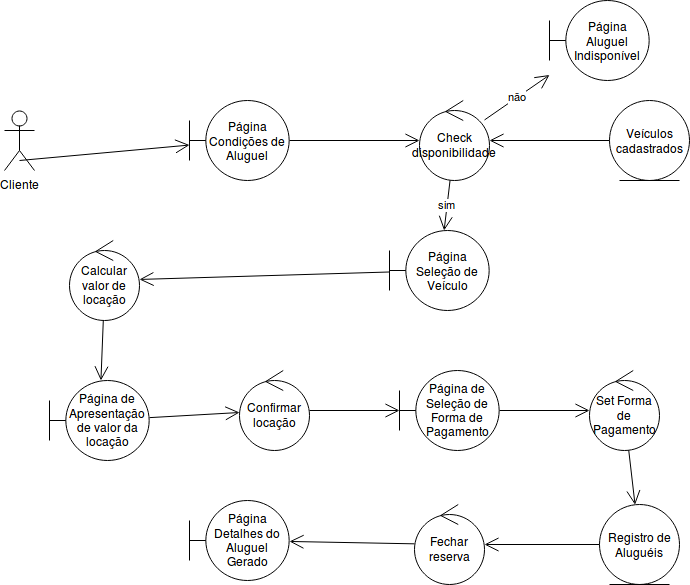

The diagram above was exported from draw.io. Its source (the exported page's mxGraphModel, read from the mxfile embedded in the PNG):
<mxGraphModel dx="769" dy="422" grid="1" gridSize="10" guides="1" tooltips="1" connect="1" arrows="1" fold="1" page="1" pageScale="1" pageWidth="827" pageHeight="1169" math="0" shadow="0">
  <root>
    <mxCell id="0" />
    <mxCell id="1" parent="0" />
    <mxCell id="2Z9Odqp5TD-mMDC2iHWW-1" value="Página Condições de Aluguel" style="shape=umlBoundary;whiteSpace=wrap;html=1;" parent="1" vertex="1">
      <mxGeometry x="250" y="100" width="100" height="80" as="geometry" />
    </mxCell>
    <mxCell id="2Z9Odqp5TD-mMDC2iHWW-2" value="Veículos cadastrados" style="ellipse;shape=umlEntity;whiteSpace=wrap;html=1;" parent="1" vertex="1">
      <mxGeometry x="670" y="100" width="80" height="80" as="geometry" />
    </mxCell>
    <mxCell id="2Z9Odqp5TD-mMDC2iHWW-3" value="Check disponibilidade&lt;br&gt;" style="ellipse;shape=umlControl;whiteSpace=wrap;html=1;" parent="1" vertex="1">
      <mxGeometry x="480" y="100" width="70" height="80" as="geometry" />
    </mxCell>
    <mxCell id="2Z9Odqp5TD-mMDC2iHWW-4" value="Cliente&lt;br&gt;&lt;br&gt;" style="shape=umlActor;verticalLabelPosition=bottom;labelBackgroundColor=#ffffff;verticalAlign=top;html=1;" parent="1" vertex="1">
      <mxGeometry x="65" y="110" width="30" height="60" as="geometry" />
    </mxCell>
    <mxCell id="2Z9Odqp5TD-mMDC2iHWW-9" value="" style="endArrow=open;endFill=1;endSize=12;html=1;" parent="1" target="2Z9Odqp5TD-mMDC2iHWW-1" edge="1">
      <mxGeometry width="160" relative="1" as="geometry">
        <mxPoint x="80" y="160" as="sourcePoint" />
        <mxPoint x="220" y="580" as="targetPoint" />
      </mxGeometry>
    </mxCell>
    <mxCell id="2Z9Odqp5TD-mMDC2iHWW-10" value="" style="endArrow=open;endFill=1;endSize=12;html=1;" parent="1" source="2Z9Odqp5TD-mMDC2iHWW-1" target="2Z9Odqp5TD-mMDC2iHWW-3" edge="1">
      <mxGeometry width="160" relative="1" as="geometry">
        <mxPoint x="60" y="580" as="sourcePoint" />
        <mxPoint x="220" y="580" as="targetPoint" />
      </mxGeometry>
    </mxCell>
    <mxCell id="2Z9Odqp5TD-mMDC2iHWW-12" value="" style="endArrow=open;endFill=1;endSize=12;html=1;" parent="1" source="2Z9Odqp5TD-mMDC2iHWW-2" target="2Z9Odqp5TD-mMDC2iHWW-3" edge="1">
      <mxGeometry width="160" relative="1" as="geometry">
        <mxPoint x="60" y="220" as="sourcePoint" />
        <mxPoint x="220" y="220" as="targetPoint" />
      </mxGeometry>
    </mxCell>
    <mxCell id="2Z9Odqp5TD-mMDC2iHWW-14" value="Página Seleção de Veículo" style="shape=umlBoundary;whiteSpace=wrap;html=1;" parent="1" vertex="1">
      <mxGeometry x="450" y="230" width="100" height="80" as="geometry" />
    </mxCell>
    <mxCell id="2Z9Odqp5TD-mMDC2iHWW-19" value="Página Aluguel Indisponível" style="shape=umlBoundary;whiteSpace=wrap;html=1;" parent="1" vertex="1">
      <mxGeometry x="610" width="100" height="80" as="geometry" />
    </mxCell>
    <mxCell id="2Z9Odqp5TD-mMDC2iHWW-24" value="Calcular valor de locação" style="ellipse;shape=umlControl;whiteSpace=wrap;html=1;" parent="1" vertex="1">
      <mxGeometry x="130" y="240" width="70" height="80" as="geometry" />
    </mxCell>
    <mxCell id="2Z9Odqp5TD-mMDC2iHWW-25" value="" style="endArrow=open;endFill=1;endSize=12;html=1;" parent="1" source="2Z9Odqp5TD-mMDC2iHWW-14" target="2Z9Odqp5TD-mMDC2iHWW-24" edge="1">
      <mxGeometry width="160" relative="1" as="geometry">
        <mxPoint x="280.04953723638573" y="272.1274194725678" as="sourcePoint" />
        <mxPoint x="220" y="340" as="targetPoint" />
      </mxGeometry>
    </mxCell>
    <mxCell id="2Z9Odqp5TD-mMDC2iHWW-26" value="Página de Apresentação de valor da locação" style="shape=umlBoundary;whiteSpace=wrap;html=1;" parent="1" vertex="1">
      <mxGeometry x="110" y="380" width="100" height="80" as="geometry" />
    </mxCell>
    <mxCell id="2Z9Odqp5TD-mMDC2iHWW-27" value="" style="endArrow=open;endFill=1;endSize=12;html=1;" parent="1" source="2Z9Odqp5TD-mMDC2iHWW-24" target="2Z9Odqp5TD-mMDC2iHWW-26" edge="1">
      <mxGeometry width="160" relative="1" as="geometry">
        <mxPoint x="60" y="480" as="sourcePoint" />
        <mxPoint x="220" y="480" as="targetPoint" />
      </mxGeometry>
    </mxCell>
    <mxCell id="2Z9Odqp5TD-mMDC2iHWW-28" value="Confirmar locação" style="ellipse;shape=umlControl;whiteSpace=wrap;html=1;" parent="1" vertex="1">
      <mxGeometry x="300" y="370" width="70" height="80" as="geometry" />
    </mxCell>
    <mxCell id="2Z9Odqp5TD-mMDC2iHWW-29" value="" style="endArrow=open;endFill=1;endSize=12;html=1;" parent="1" source="2Z9Odqp5TD-mMDC2iHWW-26" target="2Z9Odqp5TD-mMDC2iHWW-28" edge="1">
      <mxGeometry width="160" relative="1" as="geometry">
        <mxPoint x="60" y="480" as="sourcePoint" />
        <mxPoint x="220" y="480" as="targetPoint" />
      </mxGeometry>
    </mxCell>
    <mxCell id="2Z9Odqp5TD-mMDC2iHWW-32" value="" style="endArrow=open;endFill=1;endSize=12;html=1;" parent="1" source="2Z9Odqp5TD-mMDC2iHWW-28" target="2Z9Odqp5TD-mMDC2iHWW-33" edge="1">
      <mxGeometry width="160" relative="1" as="geometry">
        <mxPoint x="60" y="480" as="sourcePoint" />
        <mxPoint x="450" y="410" as="targetPoint" />
      </mxGeometry>
    </mxCell>
    <mxCell id="2Z9Odqp5TD-mMDC2iHWW-33" value="Página de Seleção de Forma de Pagamento" style="shape=umlBoundary;whiteSpace=wrap;html=1;" parent="1" vertex="1">
      <mxGeometry x="460" y="370" width="100" height="80" as="geometry" />
    </mxCell>
    <mxCell id="2Z9Odqp5TD-mMDC2iHWW-34" value="Set Forma de Pagamento" style="ellipse;shape=umlControl;whiteSpace=wrap;html=1;" parent="1" vertex="1">
      <mxGeometry x="650" y="370" width="70" height="80" as="geometry" />
    </mxCell>
    <mxCell id="2Z9Odqp5TD-mMDC2iHWW-35" value="" style="endArrow=open;endFill=1;endSize=12;html=1;" parent="1" source="2Z9Odqp5TD-mMDC2iHWW-33" target="2Z9Odqp5TD-mMDC2iHWW-34" edge="1">
      <mxGeometry width="160" relative="1" as="geometry">
        <mxPoint x="60" y="480" as="sourcePoint" />
        <mxPoint x="220" y="480" as="targetPoint" />
      </mxGeometry>
    </mxCell>
    <mxCell id="2Z9Odqp5TD-mMDC2iHWW-36" value="sim" style="endArrow=open;endFill=1;endSize=12;html=1;" parent="1" source="2Z9Odqp5TD-mMDC2iHWW-3" target="2Z9Odqp5TD-mMDC2iHWW-14" edge="1">
      <mxGeometry width="160" relative="1" as="geometry">
        <mxPoint x="60" y="480" as="sourcePoint" />
        <mxPoint x="220" y="480" as="targetPoint" />
      </mxGeometry>
    </mxCell>
    <mxCell id="2Z9Odqp5TD-mMDC2iHWW-37" value="não" style="endArrow=open;endFill=1;endSize=12;html=1;" parent="1" source="2Z9Odqp5TD-mMDC2iHWW-3" target="2Z9Odqp5TD-mMDC2iHWW-19" edge="1">
      <mxGeometry width="160" relative="1" as="geometry">
        <mxPoint x="60" y="480" as="sourcePoint" />
        <mxPoint x="220" y="480" as="targetPoint" />
      </mxGeometry>
    </mxCell>
    <mxCell id="2Z9Odqp5TD-mMDC2iHWW-38" value="Registro de Aluguéis" style="ellipse;shape=umlEntity;whiteSpace=wrap;html=1;" parent="1" vertex="1">
      <mxGeometry x="660" y="504" width="80" height="80" as="geometry" />
    </mxCell>
    <mxCell id="2Z9Odqp5TD-mMDC2iHWW-39" value="" style="endArrow=open;endFill=1;endSize=12;html=1;" parent="1" source="2Z9Odqp5TD-mMDC2iHWW-34" target="2Z9Odqp5TD-mMDC2iHWW-38" edge="1">
      <mxGeometry width="160" relative="1" as="geometry">
        <mxPoint x="60" y="610" as="sourcePoint" />
        <mxPoint x="220" y="610" as="targetPoint" />
      </mxGeometry>
    </mxCell>
    <mxCell id="2Z9Odqp5TD-mMDC2iHWW-40" value="Fechar reserva" style="ellipse;shape=umlControl;whiteSpace=wrap;html=1;" parent="1" vertex="1">
      <mxGeometry x="475" y="504" width="70" height="80" as="geometry" />
    </mxCell>
    <mxCell id="2Z9Odqp5TD-mMDC2iHWW-41" value="" style="endArrow=open;endFill=1;endSize=12;html=1;" parent="1" source="2Z9Odqp5TD-mMDC2iHWW-38" target="2Z9Odqp5TD-mMDC2iHWW-40" edge="1">
      <mxGeometry width="160" relative="1" as="geometry">
        <mxPoint x="60" y="610" as="sourcePoint" />
        <mxPoint x="220" y="610" as="targetPoint" />
      </mxGeometry>
    </mxCell>
    <mxCell id="2Z9Odqp5TD-mMDC2iHWW-42" value="Página Detalhes do Aluguel Gerado" style="shape=umlBoundary;whiteSpace=wrap;html=1;" parent="1" vertex="1">
      <mxGeometry x="250" y="500" width="100" height="80" as="geometry" />
    </mxCell>
    <mxCell id="2Z9Odqp5TD-mMDC2iHWW-43" value="" style="endArrow=open;endFill=1;endSize=12;html=1;" parent="1" source="2Z9Odqp5TD-mMDC2iHWW-40" target="2Z9Odqp5TD-mMDC2iHWW-42" edge="1">
      <mxGeometry width="160" relative="1" as="geometry">
        <mxPoint x="60" y="610" as="sourcePoint" />
        <mxPoint x="220" y="610" as="targetPoint" />
      </mxGeometry>
    </mxCell>
  </root>
</mxGraphModel>